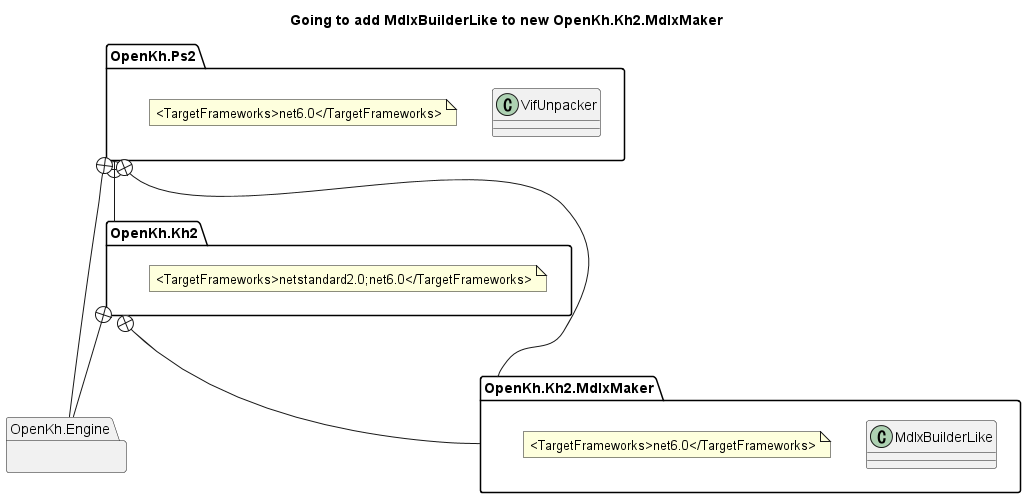

The diagram above was rendered by PlantUML. Its source (embedded in the PNG):
@startuml way2
title Going to add MdlxBuilderLike to new OpenKh.Kh2.MdlxMaker

package OpenKh.Kh2 {
}
note as OpenKh.Kh2.csproj
    <TargetFrameworks>netstandard2.0;net6.0</TargetFrameworks>
endnote

package OpenKh.Ps2 {
    class VifUnpacker {

    }
}
note as OpenKh.Ps2.csproj
    <TargetFrameworks>net6.0</TargetFrameworks>
endnote

package OpenKh.Kh2.MdlxMaker {
    class MdlxBuilderLike {

    }
}
note as OpenKh.Kh2.MdlxMaker.csproj
    <TargetFrameworks>net6.0</TargetFrameworks>
endnote

package OpenKh.Engine {
}

OpenKh.Kh2 +--- OpenKh.Engine
OpenKh.Ps2 +--- OpenKh.Kh2
OpenKh.Ps2 +--- OpenKh.Engine
OpenKh.Kh2 +--- OpenKh.Kh2.MdlxMaker
OpenKh.Ps2 +--- OpenKh.Kh2.MdlxMaker

@enduml